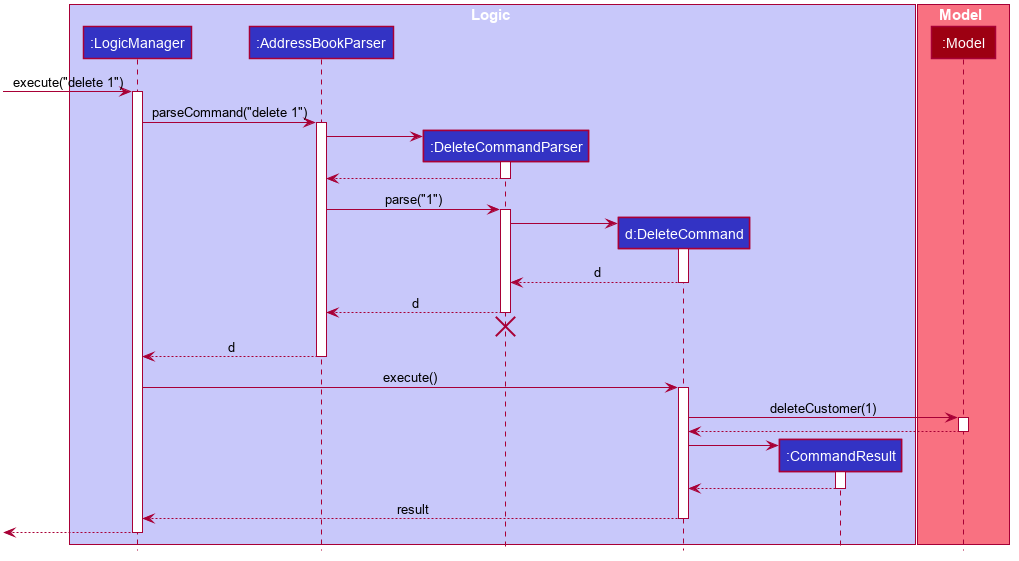

The diagram above was rendered by PlantUML. Its source (embedded in the PNG):
@startuml








skinparam BackgroundColor #FFFFFFF

skinparam Shadowing false

skinparam Class {
    FontColor #FFFFFF
    BorderThickness 1
    BorderColor #FFFFFF
    StereotypeFontColor #FFFFFF
    FontName Arial
}

skinparam Actor {
    BorderColor #000000
    Color #000000
    FontName Arial
}

skinparam Sequence {
    MessageAlign center
    BoxFontSize 15
    BoxPadding 0
    BoxFontColor #FFFFFF
    FontName Arial
}

skinparam Participant {
    FontColor #FFFFFFF
    Padding 20
}

skinparam MinClassWidth 50
skinparam ParticipantPadding 10
skinparam Shadowing false
skinparam DefaultTextAlignment center
skinparam packageStyle Rectangle

hide footbox
hide members
hide circle

box Logic #C8C8FA
participant ":LogicManager" as LogicManager #3333C4
participant ":AddressBookParser" as AddressBookParser #3333C4
participant ":DeleteCommandParser" as DeleteCommandParser #3333C4
participant "d:DeleteCommand" as DeleteCommand #3333C4
participant ":CommandResult" as CommandResult #3333C4
end box

box Model #F97181
participant ":Model" as Model #9D0012
end box

[-> LogicManager : execute("delete 1")
activate LogicManager

LogicManager -> AddressBookParser : parseCommand("delete 1")
activate AddressBookParser

create DeleteCommandParser
AddressBookParser -> DeleteCommandParser
activate DeleteCommandParser

DeleteCommandParser --> AddressBookParser
deactivate DeleteCommandParser

AddressBookParser -> DeleteCommandParser : parse("1")
activate DeleteCommandParser

create DeleteCommand
DeleteCommandParser -> DeleteCommand
activate DeleteCommand

DeleteCommand --> DeleteCommandParser : d
deactivate DeleteCommand

DeleteCommandParser --> AddressBookParser : d
deactivate DeleteCommandParser
DeleteCommandParser -[hidden]-> AddressBookParser
destroy DeleteCommandParser

AddressBookParser --> LogicManager : d
deactivate AddressBookParser

LogicManager -> DeleteCommand : execute()
activate DeleteCommand

DeleteCommand -> Model : deleteCustomer(1)
activate Model

Model --> DeleteCommand
deactivate Model

create CommandResult
DeleteCommand -> CommandResult
activate CommandResult

CommandResult --> DeleteCommand
deactivate CommandResult

DeleteCommand --> LogicManager : result
deactivate DeleteCommand

[<--LogicManager
deactivate LogicManager
@enduml